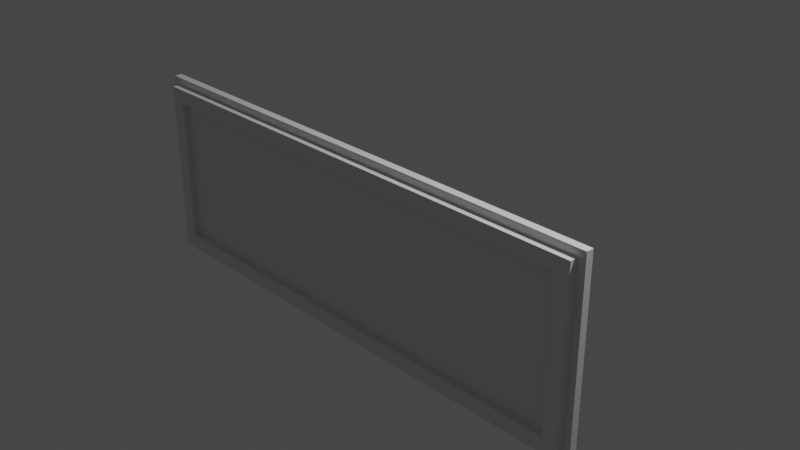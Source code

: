 # Source: blend.blend  (saved by Blender 3.2.14; exported with 4.5.12 LTS)
import bpy
from mathutils import Matrix  # noqa: F401  (used for matrix-valued properties, if any)

bpy.ops.wm.read_factory_settings(use_empty=True)
scene = bpy.context.scene
scene.name = 'Scene'

# ---- collections
col_collection = bpy.data.collections.new('Collection'); scene.collection.children.link(col_collection)

# ---- materials (node trees are filled in below, after node groups)
mat_material = bpy.data.materials.new('Material')
mat_material.alpha_threshold = 0.0
mat_material.use_transparent_shadow = False
mat_material.line_color = (0.0, 0.0, 0.0, 1.0)

# ---- material node trees
mat_material.use_nodes = True; mat_material.node_tree.nodes.clear()
_N = mat_material.node_tree.nodes; _L = mat_material.node_tree.links
n0 = _N.new('ShaderNodeOutputMaterial'); n0.name = 'Material Output'; n0.location = (300, 300)
n1 = _N.new('ShaderNodeBsdfPrincipled'); n1.name = 'Principled BSDF'; n1.location = (10, 300)
n1.distribution = 'GGX'
n1.subsurface_method = 'RANDOM_WALK_SKIN'
n1.inputs[2].default_value = 0.4
n1.inputs[3].default_value = 1.45
n1.inputs[27].default_value = (0.0, 0.0, 0.0, 1.0)
n1.inputs[28].default_value = 1.0
_L.new(n1.outputs[0], n0.inputs[0])
n0.is_active_output = True

# ---- world
world_world = bpy.data.worlds.new('World'); scene.world = world_world
world_world.use_nodes = True; world_world.node_tree.nodes.clear()
_N = world_world.node_tree.nodes; _L = world_world.node_tree.links
n0 = _N.new('ShaderNodeOutputWorld'); n0.name = 'World Output'; n0.location = (300, 300)
n1 = _N.new('ShaderNodeBackground'); n1.name = 'Background'; n1.location = (10, 300)
n1.inputs[0].default_value = (0.05088, 0.05088, 0.05088, 1.0)
_L.new(n1.outputs[0], n0.inputs[0])
n0.is_active_output = True
world_world.color = (0.05088, 0.05088, 0.05088)
world_world.use_sun_shadow = False
world_world.sun_shadow_jitter_overblur = 0.0

# ---- cameras
cam_camera = bpy.data.cameras.new('Camera')
cam_camera.clip_end = 100.0
cam_camera.ortho_scale = 7.314

# ---- lights
light_light = bpy.data.lights.new('Light', 'POINT')
light_light.transmission_factor = 0.0
light_light.energy = 1000.0
light_light.shadow_soft_size = 0.1
light_light.shadow_maximum_resolution = 0.006
light_light.use_absolute_resolution = True

# ---- meshes
me_cube = bpy.data.meshes.new('Cube')
me_cube.from_pydata([(4.439, -0.9221, 1.0), (4.439, -0.9221, -1.0), (4.359, -1.0, 0.9197), (4.359, -1.0, -0.9197), (-1.0, -0.9221, 1.0), (-1.0, -0.9221, -1.0), (-0.9197, -1.0, 0.9197), (-0.9197, -1.0, -0.9197), (-1.0, -1.0, -1.0), (-1.0, -1.0, 1.0), (4.439, -1.0, 1.0), (4.439, -1.0, -1.0), (-0.9197, -1.081, -0.9197), (-0.9197, -1.081, 0.9197), (4.359, -1.081, 0.9197), (4.359, -1.081, -0.9197), (4.205, -1.081, -0.7656), (4.205, -1.081, 0.7656), (-0.7656, -1.081, 0.7656), (-0.7656, -1.081, -0.7656), (4.205, -1.019, 0.7656), (4.205, -1.019, -0.7656), (-0.7656, -1.019, -0.7656), (-0.7656, -1.019, 0.7656)], [], [(0, 4, 9, 10), (3, 2, 14, 15), (8, 9, 4, 5), (5, 1, 11, 8), (1, 0, 10, 11), (5, 4, 0, 1), (7, 6, 9, 8), (2, 3, 11, 10), (6, 2, 10, 9), (3, 7, 8, 11), (17, 18, 23, 20), (2, 6, 13, 14), (6, 7, 12, 13), (7, 3, 15, 12), (15, 14, 17, 16), (14, 13, 18, 17), (13, 12, 19, 18), (12, 15, 16, 19), (21, 20, 23, 22), (16, 17, 20, 21), (18, 19, 22, 23), (19, 16, 21, 22)])
_uv = me_cube.uv_layers.new(name='UVMap')
_uv.uv.foreach_set('vector', [0.625, 0.5, 0.875, 0.5, 0.875, 0.75, 0.625, 0.75, 0.385, 0.7537, 0.615, 0.7537, 0.615, 0.7537, 0.385, 0.7537, 0.375, 0.0, 0.625, 0.0, 0.625, 0.25, 0.375, 0.25, 0.125, 0.5, 0.375, 0.5, 0.375, 0.75, 0.125, 0.75, 0.375, 0.5, 0.625, 0.5, 0.625, 0.75, 0.375, 0.75, 0.375, 0.25, 0.625, 0.25, 0.625, 0.5, 0.375, 0.5, 0.385, 0.9963, 0.615, 0.9963, 0.625, 1.0, 0.375, 1.0, 0.615, 0.7537, 0.385, 0.7537, 0.375, 0.75, 0.625, 0.75, 0.615, 0.9963, 0.615, 0.7537, 0.625, 0.75, 0.625, 1.0, 0.385, 0.7537, 0.385, 0.9963, 0.375, 1.0, 0.375, 0.75, 0.5957, 0.7608, 0.5957, 0.9892, 0.5957, 0.9892, 0.5957, 0.7608, 0.615, 0.7537, 0.615, 0.9963, 0.615, 0.9963, 0.615, 0.7537, 0.615, 0.9963, 0.385, 0.9963, 0.385, 0.9963, 0.615, 0.9963, 0.385, 0.9963, 0.385, 0.7537, 0.385, 0.7537, 0.385, 0.9963, 0.385, 0.7537, 0.615, 0.7537, 0.5957, 0.7608, 0.4043, 0.7608, 0.615, 0.7537, 0.615, 0.9963, 0.5957, 0.9892, 0.5957, 0.7608, 0.615, 0.9963, 0.385, 0.9963, 0.4043, 0.9892, 0.5957, 0.9892, 0.385, 0.9963, 0.385, 0.7537, 0.4043, 0.7608, 0.4043, 0.9892, 0.4043, 0.7608, 0.5957, 0.7608, 0.5957, 0.9892, 0.4043, 0.9892, 0.4043, 0.7608, 0.5957, 0.7608, 0.5957, 0.7608, 0.4043, 0.7608, 0.5957, 0.9892, 0.4043, 0.9892, 0.4043, 0.9892, 0.5957, 0.9892, 0.4043, 0.9892, 0.4043, 0.7608, 0.4043, 0.7608, 0.4043, 0.9892])
me_cube.materials.append(mat_material)
me_cube.use_mirror_vertex_groups = False
me_cube.update()

# ---- objects
ob_cube = bpy.data.objects.new('Cube', me_cube)
ob_light = bpy.data.objects.new('Light', light_light)
ob_camera = bpy.data.objects.new('Camera', cam_camera)
ob_empty = bpy.data.objects.new('Empty', None)

# ---- transforms, parenting, visibility, modifiers, constraints
ob_cube.location = (-1.372, -2.194e-08, 0.1633)
ob_cube.lock_rotations_4d = False
ob_cube.empty_display_type = 'ARROWS'
ob_cube.lineart.crease_threshold = 0.0
ob_light.location = (4.076, 1.005, 5.904)
ob_light.rotation_euler = (0.6503, 0.05522, 1.866)
ob_light.lock_rotations_4d = False
ob_light.empty_display_type = 'ARROWS'
ob_light.color = (0.0, 0.0, 0.0, 0.0)
ob_light.lineart.crease_threshold = 0.0
ob_camera.location = (7.359, -6.926, 4.958)
ob_camera.rotation_euler = (1.109, 0.0, 0.8149)
ob_camera.lock_rotations_4d = False
ob_camera.empty_display_type = 'ARROWS'
ob_camera.color = (0.0, 0.0, 0.0, 0.0)
ob_camera.display_type = 'WIRE'
ob_camera.lineart.crease_threshold = 0.0
ob_empty.location = (0.09798, 1.009e-07, -0.7512)
ob_empty.rotation_euler = (1.571, -0.0, -0.0)
ob_empty.scale = (1.7, 1.7, 1.7)
ob_empty.empty_display_type = 'IMAGE'
ob_empty.empty_display_size = 5.0

# ---- collection membership
col_collection.objects.link(ob_cube)
col_collection.objects.link(ob_light)
col_collection.objects.link(ob_camera)
col_collection.objects.link(ob_empty)

# ---- scene / render settings (as saved in the file)
scene.camera = ob_camera
scene.frame_start = 1; scene.frame_end = 250; scene.frame_set(1)
scene.render.engine = 'BLENDER_EEVEE_NEXT'
scene.cycles.sampling_pattern = 'TABULATED_SOBOL'
scene.cycles.use_light_tree = False
scene.view_settings.view_transform = 'Filmic'
bpy.context.view_layer.update()
